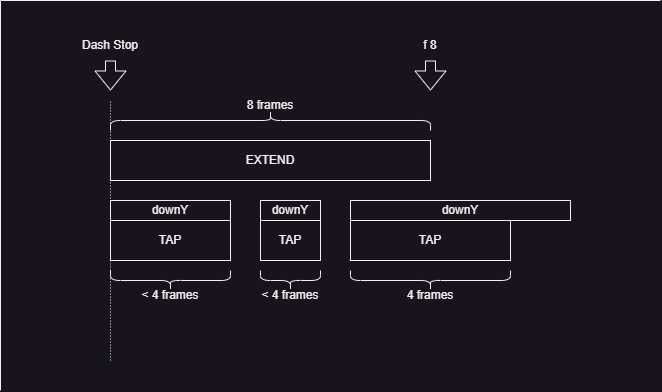

The diagram above was exported from draw.io. Its source (the exported page's mxGraphModel, read from the mxfile embedded in the PNG):
<mxGraphModel dx="864" dy="508" grid="1" gridSize="10" guides="1" tooltips="1" connect="1" arrows="1" fold="1" page="1" pageScale="1" pageWidth="827" pageHeight="1169" math="0" shadow="0">
  <root>
    <mxCell id="0" />
    <mxCell id="1" parent="0" />
    <mxCell id="SlxmjYS9UCdOZyBtt-4u-3" value="" style="endArrow=none;html=1;rounded=0;strokeWidth=1;dashed=1;dashPattern=1 2;" parent="1" edge="1">
      <mxGeometry width="50" height="50" relative="1" as="geometry">
        <mxPoint x="120" y="370" as="sourcePoint" />
        <mxPoint x="120" y="110" as="targetPoint" />
      </mxGeometry>
    </mxCell>
    <mxCell id="SlxmjYS9UCdOZyBtt-4u-11" value="" style="shape=curlyBracket;whiteSpace=wrap;html=1;rounded=1;labelPosition=left;verticalLabelPosition=middle;align=right;verticalAlign=middle;size=0.49999999999999434;rotation=90;" parent="1" vertex="1">
      <mxGeometry x="270" y="-30" width="20" height="320" as="geometry" />
    </mxCell>
    <mxCell id="SlxmjYS9UCdOZyBtt-4u-12" value="8 frames" style="text;html=1;align=center;verticalAlign=middle;whiteSpace=wrap;rounded=0;" parent="1" vertex="1">
      <mxGeometry x="250" y="100" width="60" height="30" as="geometry" />
    </mxCell>
    <mxCell id="SlxmjYS9UCdOZyBtt-4u-23" value="" style="endArrow=none;html=1;rounded=0;" parent="1" edge="1">
      <mxGeometry width="50" height="50" relative="1" as="geometry">
        <mxPoint x="10" y="400" as="sourcePoint" />
        <mxPoint x="10" y="10" as="targetPoint" />
      </mxGeometry>
    </mxCell>
    <mxCell id="SlxmjYS9UCdOZyBtt-4u-24" value="" style="endArrow=none;html=1;rounded=0;" parent="1" edge="1">
      <mxGeometry width="50" height="50" relative="1" as="geometry">
        <mxPoint x="10" y="10" as="sourcePoint" />
        <mxPoint x="670" y="10" as="targetPoint" />
      </mxGeometry>
    </mxCell>
    <mxCell id="SlxmjYS9UCdOZyBtt-4u-26" value="" style="shape=flexArrow;endArrow=classic;html=1;rounded=0;" parent="1" edge="1">
      <mxGeometry width="50" height="50" relative="1" as="geometry">
        <mxPoint x="120" y="70" as="sourcePoint" />
        <mxPoint x="120" y="100" as="targetPoint" />
      </mxGeometry>
    </mxCell>
    <mxCell id="SlxmjYS9UCdOZyBtt-4u-30" value="Dash Stop" style="text;html=1;align=center;verticalAlign=middle;whiteSpace=wrap;rounded=0;" parent="1" vertex="1">
      <mxGeometry x="90" y="40" width="60" height="30" as="geometry" />
    </mxCell>
    <mxCell id="SlxmjYS9UCdOZyBtt-4u-40" value="downY" style="rounded=0;whiteSpace=wrap;html=1;" parent="1" vertex="1">
      <mxGeometry x="120" y="210" width="120" height="20" as="geometry" />
    </mxCell>
    <mxCell id="SlxmjYS9UCdOZyBtt-4u-43" value="EXTEND" style="rounded=0;whiteSpace=wrap;html=1;" parent="1" vertex="1">
      <mxGeometry x="120" y="150" width="320" height="40" as="geometry" />
    </mxCell>
    <mxCell id="SlxmjYS9UCdOZyBtt-4u-44" value="TAP" style="rounded=0;whiteSpace=wrap;html=1;" parent="1" vertex="1">
      <mxGeometry x="120" y="230" width="120" height="40" as="geometry" />
    </mxCell>
    <mxCell id="SlxmjYS9UCdOZyBtt-4u-45" value="" style="shape=flexArrow;endArrow=classic;html=1;rounded=0;" parent="1" edge="1">
      <mxGeometry width="50" height="50" relative="1" as="geometry">
        <mxPoint x="440" y="70" as="sourcePoint" />
        <mxPoint x="440" y="100" as="targetPoint" />
      </mxGeometry>
    </mxCell>
    <mxCell id="SlxmjYS9UCdOZyBtt-4u-46" value="f 8" style="text;html=1;align=center;verticalAlign=middle;whiteSpace=wrap;rounded=0;" parent="1" vertex="1">
      <mxGeometry x="410" y="40" width="60" height="30" as="geometry" />
    </mxCell>
    <mxCell id="M4xJ9-b0rOuenIxvUEOM-3" value="" style="shape=curlyBracket;whiteSpace=wrap;html=1;rounded=1;labelPosition=left;verticalLabelPosition=middle;align=right;verticalAlign=middle;rotation=-90;size=0.5;" vertex="1" parent="1">
      <mxGeometry x="170" y="230" width="20" height="120" as="geometry" />
    </mxCell>
    <mxCell id="M4xJ9-b0rOuenIxvUEOM-4" value="&amp;lt; 4 frames" style="text;html=1;align=center;verticalAlign=middle;whiteSpace=wrap;rounded=0;" vertex="1" parent="1">
      <mxGeometry x="150" y="290" width="60" height="30" as="geometry" />
    </mxCell>
    <mxCell id="M4xJ9-b0rOuenIxvUEOM-5" value="downY" style="rounded=0;whiteSpace=wrap;html=1;" vertex="1" parent="1">
      <mxGeometry x="360" y="210" width="220" height="20" as="geometry" />
    </mxCell>
    <mxCell id="M4xJ9-b0rOuenIxvUEOM-6" value="TAP" style="rounded=0;whiteSpace=wrap;html=1;" vertex="1" parent="1">
      <mxGeometry x="360" y="230" width="160" height="40" as="geometry" />
    </mxCell>
    <mxCell id="M4xJ9-b0rOuenIxvUEOM-7" value="" style="shape=curlyBracket;whiteSpace=wrap;html=1;rounded=1;labelPosition=left;verticalLabelPosition=middle;align=right;verticalAlign=middle;rotation=-90;size=0.5;" vertex="1" parent="1">
      <mxGeometry x="430" y="210" width="20" height="160" as="geometry" />
    </mxCell>
    <mxCell id="M4xJ9-b0rOuenIxvUEOM-8" value="4 frames" style="text;html=1;align=center;verticalAlign=middle;whiteSpace=wrap;rounded=0;" vertex="1" parent="1">
      <mxGeometry x="410" y="290" width="60" height="30" as="geometry" />
    </mxCell>
    <mxCell id="M4xJ9-b0rOuenIxvUEOM-10" value="downY" style="rounded=0;whiteSpace=wrap;html=1;" vertex="1" parent="1">
      <mxGeometry x="270" y="210" width="60" height="20" as="geometry" />
    </mxCell>
    <mxCell id="M4xJ9-b0rOuenIxvUEOM-11" value="TAP" style="rounded=0;whiteSpace=wrap;html=1;" vertex="1" parent="1">
      <mxGeometry x="270" y="230" width="60" height="40" as="geometry" />
    </mxCell>
    <mxCell id="M4xJ9-b0rOuenIxvUEOM-12" value="" style="shape=curlyBracket;whiteSpace=wrap;html=1;rounded=1;labelPosition=left;verticalLabelPosition=middle;align=right;verticalAlign=middle;rotation=-90;size=0.5;" vertex="1" parent="1">
      <mxGeometry x="290" y="260" width="20" height="60" as="geometry" />
    </mxCell>
    <mxCell id="M4xJ9-b0rOuenIxvUEOM-13" value="&amp;lt; 4 frames" style="text;html=1;align=center;verticalAlign=middle;whiteSpace=wrap;rounded=0;" vertex="1" parent="1">
      <mxGeometry x="270" y="290" width="60" height="30" as="geometry" />
    </mxCell>
  </root>
</mxGraphModel>